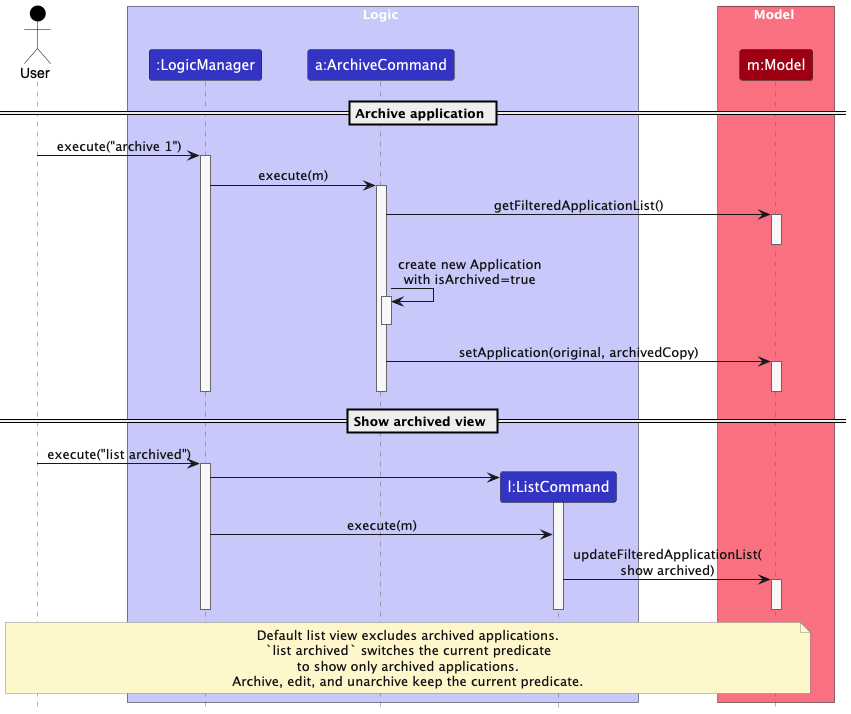

The diagram above was rendered by PlantUML. Its source (embedded in the PNG):
@startuml
!include style.puml
skinparam ArrowFontStyle plain
skinparam ParticipantPadding 18
skinparam BoxPadding 10
skinparam SequenceMessageAlign center
skinparam NoteBackgroundColor #FFF7CC
skinparam NoteBorderColor #888888
skinparam NoteFontColor #111111
skinparam ArrowFontColor #111111
skinparam SequenceLifeLineBorderColor #666666
skinparam SequenceLifeLineBackgroundColor #F8F8F8
hide footbox

actor User USER_COLOR

box Logic LOGIC_COLOR_T1
participant ":LogicManager" as LogicManager LOGIC_COLOR
participant "a:ArchiveCommand" as ArchiveCommand LOGIC_COLOR
participant "l:ListCommand" as ListCommand LOGIC_COLOR
end box

box Model MODEL_COLOR_T1
participant "m:Model" as Model MODEL_COLOR
end box

== Archive application ==

User -> LogicManager : execute("archive 1")
activate LogicManager

LogicManager -> ArchiveCommand : execute(m)
activate ArchiveCommand

ArchiveCommand -> Model : getFilteredApplicationList()
activate Model
deactivate Model

ArchiveCommand -> ArchiveCommand : create new Application\nwith isArchived=true
activate ArchiveCommand
deactivate ArchiveCommand

ArchiveCommand -> Model : setApplication(original, archivedCopy)
activate Model
deactivate Model

deactivate ArchiveCommand
deactivate LogicManager

== Show archived view ==

User -> LogicManager : execute("list archived")
activate LogicManager

create ListCommand
LogicManager -> ListCommand
activate ListCommand

LogicManager -> ListCommand : execute(m)

ListCommand -> Model : updateFilteredApplicationList(\nshow archived)
activate Model
deactivate Model

deactivate ListCommand
deactivate LogicManager

note across
Default list view excludes archived applications.
`list archived` switches the current predicate
to show only archived applications.
Archive, edit, and unarchive keep the current predicate.
end note
@enduml